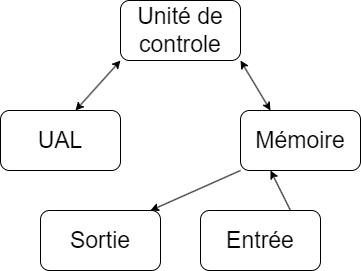

The diagram above was exported from draw.io. Its source (the exported page's mxGraphModel, read from the mxfile embedded in the PNG):
<mxGraphModel dx="1434" dy="772" grid="1" gridSize="10" guides="1" tooltips="1" connect="1" arrows="1" fold="1" page="1" pageScale="1" pageWidth="827" pageHeight="1169" math="0" shadow="0">
  <root>
    <mxCell id="0" />
    <mxCell id="1" parent="0" />
    <mxCell id="6u9SZHQK4uFApr2UsraT-1" value="&lt;font style=&quot;font-size: 23px;&quot;&gt;Unité de controle&lt;/font&gt;" style="rounded=1;whiteSpace=wrap;html=1;" vertex="1" parent="1">
      <mxGeometry x="360" y="80" width="120" height="60" as="geometry" />
    </mxCell>
    <mxCell id="6u9SZHQK4uFApr2UsraT-2" value="&lt;font style=&quot;font-size: 23px;&quot;&gt;UAL&lt;/font&gt;" style="rounded=1;whiteSpace=wrap;html=1;" vertex="1" parent="1">
      <mxGeometry x="240" y="190" width="120" height="60" as="geometry" />
    </mxCell>
    <mxCell id="6u9SZHQK4uFApr2UsraT-3" value="&lt;font style=&quot;font-size: 23px;&quot;&gt;Mémoire&lt;/font&gt;" style="rounded=1;whiteSpace=wrap;html=1;" vertex="1" parent="1">
      <mxGeometry x="480" y="190" width="120" height="60" as="geometry" />
    </mxCell>
    <mxCell id="6u9SZHQK4uFApr2UsraT-5" value="&lt;font style=&quot;font-size: 23px;&quot;&gt;Entrée&lt;/font&gt;" style="rounded=1;whiteSpace=wrap;html=1;" vertex="1" parent="1">
      <mxGeometry x="440" y="290" width="120" height="60" as="geometry" />
    </mxCell>
    <mxCell id="6u9SZHQK4uFApr2UsraT-6" value="&lt;font style=&quot;font-size: 23px;&quot;&gt;Sortie&lt;/font&gt;" style="rounded=1;whiteSpace=wrap;html=1;" vertex="1" parent="1">
      <mxGeometry x="280" y="290" width="120" height="60" as="geometry" />
    </mxCell>
    <mxCell id="6u9SZHQK4uFApr2UsraT-7" value="" style="endArrow=classic;html=1;rounded=0;entryX=0;entryY=1;entryDx=0;entryDy=0;exitX=0.75;exitY=0;exitDx=0;exitDy=0;" edge="1" parent="1" source="6u9SZHQK4uFApr2UsraT-5">
      <mxGeometry width="50" height="50" relative="1" as="geometry">
        <mxPoint x="520" y="280" as="sourcePoint" />
        <mxPoint x="510" y="250" as="targetPoint" />
      </mxGeometry>
    </mxCell>
    <mxCell id="6u9SZHQK4uFApr2UsraT-8" value="" style="endArrow=classic;html=1;rounded=0;exitX=0;exitY=1;exitDx=0;exitDy=0;" edge="1" parent="1" source="6u9SZHQK4uFApr2UsraT-3">
      <mxGeometry width="50" height="50" relative="1" as="geometry">
        <mxPoint x="470" y="240" as="sourcePoint" />
        <mxPoint x="390" y="290" as="targetPoint" />
      </mxGeometry>
    </mxCell>
    <mxCell id="6u9SZHQK4uFApr2UsraT-11" value="" style="endArrow=classic;startArrow=classic;html=1;rounded=0;entryX=0.25;entryY=0;entryDx=0;entryDy=0;exitX=1;exitY=1;exitDx=0;exitDy=0;" edge="1" parent="1" source="6u9SZHQK4uFApr2UsraT-1" target="6u9SZHQK4uFApr2UsraT-3">
      <mxGeometry width="50" height="50" relative="1" as="geometry">
        <mxPoint x="475" y="180" as="sourcePoint" />
        <mxPoint x="525" y="130" as="targetPoint" />
        <Array as="points" />
      </mxGeometry>
    </mxCell>
    <mxCell id="6u9SZHQK4uFApr2UsraT-12" value="" style="endArrow=classic;startArrow=classic;html=1;rounded=0;entryX=0;entryY=1;entryDx=0;entryDy=0;" edge="1" parent="1" target="6u9SZHQK4uFApr2UsraT-1">
      <mxGeometry width="50" height="50" relative="1" as="geometry">
        <mxPoint x="315" y="190" as="sourcePoint" />
        <mxPoint x="365" y="140" as="targetPoint" />
      </mxGeometry>
    </mxCell>
  </root>
</mxGraphModel>